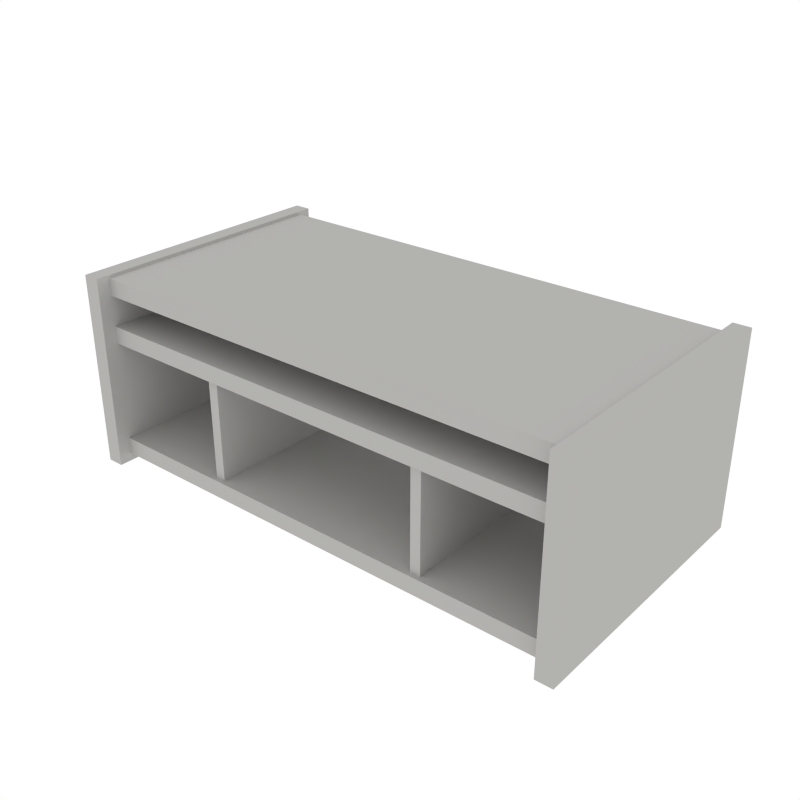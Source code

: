 # Source: Shelf_Small2.blend  (saved by Blender 2.79.0; exported with 4.5.12 LTS)
import bpy
from mathutils import Matrix  # noqa: F401  (used for matrix-valued properties, if any)

bpy.ops.wm.read_factory_settings(use_empty=True)
scene = bpy.context.scene
scene.name = 'Scene'

# ---- collections
col_collection_1 = bpy.data.collections.new('Collection 1'); scene.collection.children.link(col_collection_1)

# ---- materials (node trees are filled in below, after node groups)
mat_white = bpy.data.materials.new('White')
mat_white.alpha_threshold = 0.0
mat_white.diffuse_color = (0.448, 0.4433, 0.4294, 1.0)
mat_white.roughness = 0.5

# ---- material node trees

# ---- world
world_world = bpy.data.worlds.new('World'); scene.world = world_world
world_world.color = (1.0, 1.0, 1.0)
world_world.use_sun_shadow = False
world_world.sun_shadow_jitter_overblur = 0.0
world_world.cycles.sampling_method = 'NONE'
world_world.cycles.sample_map_resolution = 256

# ---- meshes
me_cube_086 = bpy.data.meshes.new('Cube.086')
me_cube_086.from_pydata([(-0.5198, -0.2752, -0.02111), (-0.4856, -0.2752, -0.02111), (-0.5198, 0.2752, -0.02111), (-0.4856, 0.2752, -0.02111), (-0.5198, -0.2752, 0.3687), (-0.4856, -0.2752, 0.3687), (-0.5198, 0.2752, 0.3687), (-0.4856, 0.2752, 0.3687), (-0.2199, 0.2389, 0.2409), (-0.2406, 0.2389, 0.2409), (-0.2199, -0.2389, 0.2409), (-0.2406, -0.2389, 0.2409), (-0.2199, 0.2389, 0.01782), (-0.2406, 0.2389, 0.01782), (-0.2199, -0.2389, 0.01782), (-0.2406, -0.2389, 0.01782), (-0.5047, -0.2483, 0.3282), (-0.5047, -0.2483, 0.3624), (-0.5047, 0.2483, 0.3282), (-0.5047, 0.2483, 0.3624), (-0.5047, 0.2483, -0.005783), (-0.5047, 0.2483, 0.02846), (-0.5047, -0.2483, -0.005783), (-0.5047, -0.2483, 0.02846), (-0.5047, -0.2483, 0.2665), (-0.5047, -0.2483, 0.2322), (-0.5047, 0.2483, 0.2665), (-0.5047, 0.2483, 0.2322), (0.5198, -0.2752, -0.02111), (0.4856, -0.2752, -0.02111), (0.5198, 0.2752, -0.02111), (0.4856, 0.2752, -0.02111), (0.5198, -0.2752, 0.3687), (0.4856, -0.2752, 0.3687), (0.5198, 0.2752, 0.3687), (0.4856, 0.2752, 0.3687), (0.2199, 0.2389, 0.2409), (0.2406, 0.2389, 0.2409), (0.2199, -0.2389, 0.2409), (0.2406, -0.2389, 0.2409), (0.2199, 0.2389, 0.01782), (0.2406, 0.2389, 0.01782), (0.2199, -0.2389, 0.01782), (0.2406, -0.2389, 0.01782), (0.5047, -0.2483, 0.3282), (0.5047, -0.2483, 0.3624), (0.5047, 0.2483, 0.3282), (0.5047, 0.2483, 0.3624), (0.5047, 0.2483, -0.005783), (0.5047, 0.2483, 0.02846), (0.5047, -0.2483, -0.005783), (0.5047, -0.2483, 0.02846), (0.5047, -0.2483, 0.2665), (0.5047, -0.2483, 0.2322), (0.5047, 0.2483, 0.2665), (0.5047, 0.2483, 0.2322), (-9.725e-08, 0.2483, 0.3282), (-1.039e-07, 0.2483, 0.3624), (-3.053e-08, -0.2483, 0.3282), (-3.72e-08, -0.2483, 0.3624)], [], [(0, 2, 3, 1), (2, 6, 7, 3), (6, 4, 5, 7), (4, 0, 1, 5), (2, 0, 4, 6), (7, 5, 1, 3), (13, 15, 11, 9), (13, 9, 8, 12), (15, 13, 12, 14), (11, 15, 14, 10), (8, 10, 14, 12), (9, 11, 10, 8), (56, 18, 19, 57), (18, 16, 17, 19), (56, 58, 16, 18), (21, 23, 51, 49), (21, 20, 22, 23), (48, 50, 22, 20), (26, 27, 25, 24), (52, 24, 25, 53), (19, 17, 59, 57), (16, 58, 59, 17), (26, 24, 52, 54), (27, 26, 54, 55), (51, 23, 22, 50), (20, 21, 49, 48), (28, 29, 31, 30), (30, 31, 35, 34), (34, 35, 33, 32), (32, 33, 29, 28), (30, 34, 32, 28), (35, 31, 29, 33), (41, 37, 39, 43), (41, 40, 36, 37), (43, 42, 40, 41), (39, 38, 42, 43), (36, 40, 42, 38), (37, 36, 38, 39), (56, 57, 47, 46), (46, 47, 45, 44), (56, 46, 44, 58), (49, 51, 50, 48), (54, 52, 53, 55), (47, 57, 59, 45), (44, 45, 59, 58), (55, 53, 25, 27)])
me_cube_086.materials.append(mat_white)
me_cube_086.use_remesh_preserve_volume = False
me_cube_086.use_remesh_preserve_attributes = False
me_cube_086.use_mirror_vertex_groups = False
me_cube_086.update()

# ---- objects
ob_shelf_small2 = bpy.data.objects.new('Shelf_Small2', me_cube_086)

# ---- transforms, parenting, visibility, modifiers, constraints
ob_shelf_small2.location = (0.0, 0.0, 0.0)
ob_shelf_small2.lineart.crease_threshold = 0.0

# ---- collection membership
col_collection_1.objects.link(ob_shelf_small2)

# ---- scene / render settings (as saved in the file)
scene.frame_start = 1; scene.frame_end = 250; scene.frame_set(0)
scene.render.engine = 'CYCLES'
scene.render.resolution_x = 1000
scene.render.resolution_y = 1000
scene.render.dither_intensity = 0.0
scene.cycles.samples = 200
scene.cycles.sampling_pattern = 'TABULATED_SOBOL'
scene.cycles.light_sampling_threshold = 0.0
scene.cycles.use_adaptive_sampling = False
scene.cycles.use_light_tree = False
scene.cycles.caustics_reflective = False
scene.cycles.caustics_refractive = False
scene.cycles.blur_glossy = 0.0
scene.cycles.max_bounces = 2
scene.cycles.pixel_filter_type = 'GAUSSIAN'
scene.cycles.sample_clamp_indirect = 0.0
scene.view_settings.view_transform = 'Standard'
bpy.context.view_layer.update()

# ---- added for rendering (the .blend has no active camera): camera
cam_auto = bpy.data.cameras.new('AutoCamera')
cam_auto.lens = 50.0
cam_auto.sensor_width = 36.0
cam_auto.clip_end = 1000.0
ob_auto_camera = bpy.data.objects.new('AutoCamera', cam_auto)
scene.collection.objects.link(ob_auto_camera)
ob_auto_camera.location = (1.14657, -1.37588, 1.09105)
ob_auto_camera.rotation_euler = (1.09748, -7.21219e-08, 0.694738)
scene.camera = ob_auto_camera
bpy.context.view_layer.update()
